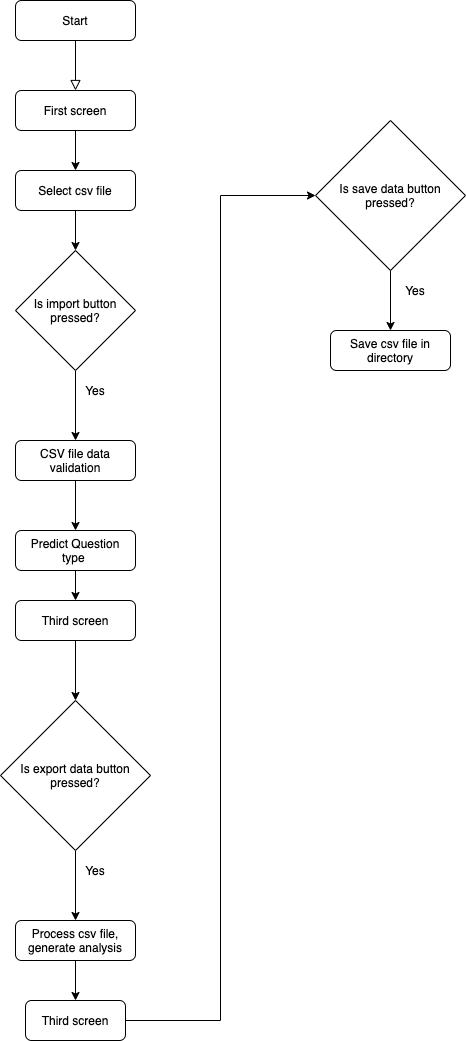

The diagram above was exported from draw.io. Its source (the exported page's mxGraphModel, read from the mxfile embedded in the PNG):
<mxGraphModel dx="1145" dy="721" grid="1" gridSize="10" guides="1" tooltips="1" connect="1" arrows="1" fold="1" page="1" pageScale="1" pageWidth="827" pageHeight="1169" math="0" shadow="0">
  <root>
    <mxCell id="WIyWlLk6GJQsqaUBKTNV-0" />
    <mxCell id="WIyWlLk6GJQsqaUBKTNV-1" parent="WIyWlLk6GJQsqaUBKTNV-0" />
    <mxCell id="WIyWlLk6GJQsqaUBKTNV-2" value="" style="rounded=0;html=1;jettySize=auto;orthogonalLoop=1;fontSize=11;endArrow=block;endFill=0;endSize=8;strokeWidth=1;shadow=0;labelBackgroundColor=none;edgeStyle=orthogonalEdgeStyle;" parent="WIyWlLk6GJQsqaUBKTNV-1" source="WIyWlLk6GJQsqaUBKTNV-3" edge="1">
      <mxGeometry relative="1" as="geometry">
        <mxPoint x="220" y="170" as="targetPoint" />
      </mxGeometry>
    </mxCell>
    <mxCell id="WIyWlLk6GJQsqaUBKTNV-3" value="Start" style="rounded=1;whiteSpace=wrap;html=1;fontSize=12;glass=0;strokeWidth=1;shadow=0;" parent="WIyWlLk6GJQsqaUBKTNV-1" vertex="1">
      <mxGeometry x="160" y="80" width="120" height="40" as="geometry" />
    </mxCell>
    <mxCell id="8kB4Lax0n4vYO144LhtB-6" value="" style="edgeStyle=orthogonalEdgeStyle;rounded=0;orthogonalLoop=1;jettySize=auto;html=1;" edge="1" parent="WIyWlLk6GJQsqaUBKTNV-1" source="WIyWlLk6GJQsqaUBKTNV-11">
      <mxGeometry relative="1" as="geometry">
        <mxPoint x="220" y="330" as="targetPoint" />
      </mxGeometry>
    </mxCell>
    <mxCell id="WIyWlLk6GJQsqaUBKTNV-11" value="Select csv file" style="rounded=1;whiteSpace=wrap;html=1;fontSize=12;glass=0;strokeWidth=1;shadow=0;" parent="WIyWlLk6GJQsqaUBKTNV-1" vertex="1">
      <mxGeometry x="160" y="250" width="120" height="40" as="geometry" />
    </mxCell>
    <mxCell id="8kB4Lax0n4vYO144LhtB-0" style="edgeStyle=orthogonalEdgeStyle;rounded=0;orthogonalLoop=1;jettySize=auto;html=1;exitX=0.5;exitY=1;exitDx=0;exitDy=0;" edge="1" parent="WIyWlLk6GJQsqaUBKTNV-1" source="WIyWlLk6GJQsqaUBKTNV-12" target="WIyWlLk6GJQsqaUBKTNV-11">
      <mxGeometry relative="1" as="geometry" />
    </mxCell>
    <mxCell id="WIyWlLk6GJQsqaUBKTNV-12" value="First screen" style="rounded=1;whiteSpace=wrap;html=1;fontSize=12;glass=0;strokeWidth=1;shadow=0;" parent="WIyWlLk6GJQsqaUBKTNV-1" vertex="1">
      <mxGeometry x="160" y="170" width="120" height="40" as="geometry" />
    </mxCell>
    <mxCell id="8kB4Lax0n4vYO144LhtB-9" style="edgeStyle=orthogonalEdgeStyle;rounded=0;orthogonalLoop=1;jettySize=auto;html=1;exitX=0.5;exitY=1;exitDx=0;exitDy=0;" edge="1" parent="WIyWlLk6GJQsqaUBKTNV-1" source="8kB4Lax0n4vYO144LhtB-7">
      <mxGeometry relative="1" as="geometry">
        <mxPoint x="220" y="520" as="targetPoint" />
      </mxGeometry>
    </mxCell>
    <mxCell id="8kB4Lax0n4vYO144LhtB-7" value="Is import button pressed?" style="rhombus;whiteSpace=wrap;html=1;" vertex="1" parent="WIyWlLk6GJQsqaUBKTNV-1">
      <mxGeometry x="160" y="330" width="120" height="120" as="geometry" />
    </mxCell>
    <mxCell id="8kB4Lax0n4vYO144LhtB-19" style="edgeStyle=orthogonalEdgeStyle;rounded=0;orthogonalLoop=1;jettySize=auto;html=1;exitX=0.5;exitY=1;exitDx=0;exitDy=0;entryX=0.5;entryY=0;entryDx=0;entryDy=0;" edge="1" parent="WIyWlLk6GJQsqaUBKTNV-1" source="8kB4Lax0n4vYO144LhtB-8" target="8kB4Lax0n4vYO144LhtB-18">
      <mxGeometry relative="1" as="geometry" />
    </mxCell>
    <mxCell id="8kB4Lax0n4vYO144LhtB-8" value="CSV file data validation" style="rounded=1;whiteSpace=wrap;html=1;fontSize=12;glass=0;strokeWidth=1;shadow=0;" vertex="1" parent="WIyWlLk6GJQsqaUBKTNV-1">
      <mxGeometry x="160" y="520" width="120" height="40" as="geometry" />
    </mxCell>
    <mxCell id="8kB4Lax0n4vYO144LhtB-10" value="Yes" style="text;html=1;strokeColor=none;fillColor=none;align=center;verticalAlign=middle;whiteSpace=wrap;rounded=0;" vertex="1" parent="WIyWlLk6GJQsqaUBKTNV-1">
      <mxGeometry x="220" y="460" width="40" height="20" as="geometry" />
    </mxCell>
    <mxCell id="8kB4Lax0n4vYO144LhtB-21" style="edgeStyle=orthogonalEdgeStyle;rounded=0;orthogonalLoop=1;jettySize=auto;html=1;exitX=0.5;exitY=1;exitDx=0;exitDy=0;" edge="1" parent="WIyWlLk6GJQsqaUBKTNV-1" source="8kB4Lax0n4vYO144LhtB-12" target="8kB4Lax0n4vYO144LhtB-17">
      <mxGeometry relative="1" as="geometry" />
    </mxCell>
    <mxCell id="8kB4Lax0n4vYO144LhtB-12" value="Is export data button pressed?" style="rhombus;whiteSpace=wrap;html=1;" vertex="1" parent="WIyWlLk6GJQsqaUBKTNV-1">
      <mxGeometry x="145" y="780" width="150" height="150" as="geometry" />
    </mxCell>
    <mxCell id="8kB4Lax0n4vYO144LhtB-15" value="Yes" style="text;html=1;strokeColor=none;fillColor=none;align=center;verticalAlign=middle;whiteSpace=wrap;rounded=0;" vertex="1" parent="WIyWlLk6GJQsqaUBKTNV-1">
      <mxGeometry x="220" y="940" width="40" height="20" as="geometry" />
    </mxCell>
    <mxCell id="8kB4Lax0n4vYO144LhtB-23" style="edgeStyle=orthogonalEdgeStyle;rounded=0;orthogonalLoop=1;jettySize=auto;html=1;exitX=0.5;exitY=1;exitDx=0;exitDy=0;entryX=0.5;entryY=0;entryDx=0;entryDy=0;" edge="1" parent="WIyWlLk6GJQsqaUBKTNV-1" source="8kB4Lax0n4vYO144LhtB-17" target="8kB4Lax0n4vYO144LhtB-22">
      <mxGeometry relative="1" as="geometry" />
    </mxCell>
    <mxCell id="8kB4Lax0n4vYO144LhtB-17" value="Process csv file, generate analysis" style="rounded=1;whiteSpace=wrap;html=1;fontSize=12;glass=0;strokeWidth=1;shadow=0;" vertex="1" parent="WIyWlLk6GJQsqaUBKTNV-1">
      <mxGeometry x="160" y="1000" width="120" height="40" as="geometry" />
    </mxCell>
    <mxCell id="8kB4Lax0n4vYO144LhtB-25" style="edgeStyle=orthogonalEdgeStyle;rounded=0;orthogonalLoop=1;jettySize=auto;html=1;exitX=0.5;exitY=1;exitDx=0;exitDy=0;entryX=0.5;entryY=0;entryDx=0;entryDy=0;" edge="1" parent="WIyWlLk6GJQsqaUBKTNV-1" source="8kB4Lax0n4vYO144LhtB-18" target="8kB4Lax0n4vYO144LhtB-24">
      <mxGeometry relative="1" as="geometry" />
    </mxCell>
    <mxCell id="8kB4Lax0n4vYO144LhtB-18" value="Predict Question type&amp;nbsp;" style="rounded=1;whiteSpace=wrap;html=1;fontSize=12;glass=0;strokeWidth=1;shadow=0;" vertex="1" parent="WIyWlLk6GJQsqaUBKTNV-1">
      <mxGeometry x="160" y="610" width="120" height="40" as="geometry" />
    </mxCell>
    <mxCell id="8kB4Lax0n4vYO144LhtB-28" style="edgeStyle=orthogonalEdgeStyle;rounded=0;orthogonalLoop=1;jettySize=auto;html=1;entryX=0;entryY=0.5;entryDx=0;entryDy=0;" edge="1" parent="WIyWlLk6GJQsqaUBKTNV-1" source="8kB4Lax0n4vYO144LhtB-22" target="8kB4Lax0n4vYO144LhtB-29">
      <mxGeometry relative="1" as="geometry">
        <mxPoint x="414" y="270" as="targetPoint" />
      </mxGeometry>
    </mxCell>
    <mxCell id="8kB4Lax0n4vYO144LhtB-22" value="Third screen" style="rounded=1;whiteSpace=wrap;html=1;fontSize=12;glass=0;strokeWidth=1;shadow=0;" vertex="1" parent="WIyWlLk6GJQsqaUBKTNV-1">
      <mxGeometry x="170" y="1080" width="100" height="40" as="geometry" />
    </mxCell>
    <mxCell id="8kB4Lax0n4vYO144LhtB-26" style="edgeStyle=orthogonalEdgeStyle;rounded=0;orthogonalLoop=1;jettySize=auto;html=1;exitX=0.5;exitY=1;exitDx=0;exitDy=0;entryX=0.5;entryY=0;entryDx=0;entryDy=0;" edge="1" parent="WIyWlLk6GJQsqaUBKTNV-1" source="8kB4Lax0n4vYO144LhtB-24" target="8kB4Lax0n4vYO144LhtB-12">
      <mxGeometry relative="1" as="geometry" />
    </mxCell>
    <mxCell id="8kB4Lax0n4vYO144LhtB-24" value="Third screen" style="rounded=1;whiteSpace=wrap;html=1;fontSize=12;glass=0;strokeWidth=1;shadow=0;" vertex="1" parent="WIyWlLk6GJQsqaUBKTNV-1">
      <mxGeometry x="160" y="680" width="120" height="40" as="geometry" />
    </mxCell>
    <mxCell id="8kB4Lax0n4vYO144LhtB-33" style="edgeStyle=orthogonalEdgeStyle;rounded=0;orthogonalLoop=1;jettySize=auto;html=1;entryX=0.5;entryY=0;entryDx=0;entryDy=0;" edge="1" parent="WIyWlLk6GJQsqaUBKTNV-1" source="8kB4Lax0n4vYO144LhtB-29" target="8kB4Lax0n4vYO144LhtB-32">
      <mxGeometry relative="1" as="geometry" />
    </mxCell>
    <mxCell id="8kB4Lax0n4vYO144LhtB-29" value="Is save data button pressed?" style="rhombus;whiteSpace=wrap;html=1;" vertex="1" parent="WIyWlLk6GJQsqaUBKTNV-1">
      <mxGeometry x="460" y="200" width="150" height="150" as="geometry" />
    </mxCell>
    <mxCell id="8kB4Lax0n4vYO144LhtB-31" value="Yes" style="text;html=1;strokeColor=none;fillColor=none;align=center;verticalAlign=middle;whiteSpace=wrap;rounded=0;" vertex="1" parent="WIyWlLk6GJQsqaUBKTNV-1">
      <mxGeometry x="540" y="360" width="40" height="20" as="geometry" />
    </mxCell>
    <mxCell id="8kB4Lax0n4vYO144LhtB-32" value="Save csv file in directory" style="rounded=1;whiteSpace=wrap;html=1;fontSize=12;glass=0;strokeWidth=1;shadow=0;" vertex="1" parent="WIyWlLk6GJQsqaUBKTNV-1">
      <mxGeometry x="475" y="410" width="120" height="40" as="geometry" />
    </mxCell>
  </root>
</mxGraphModel>